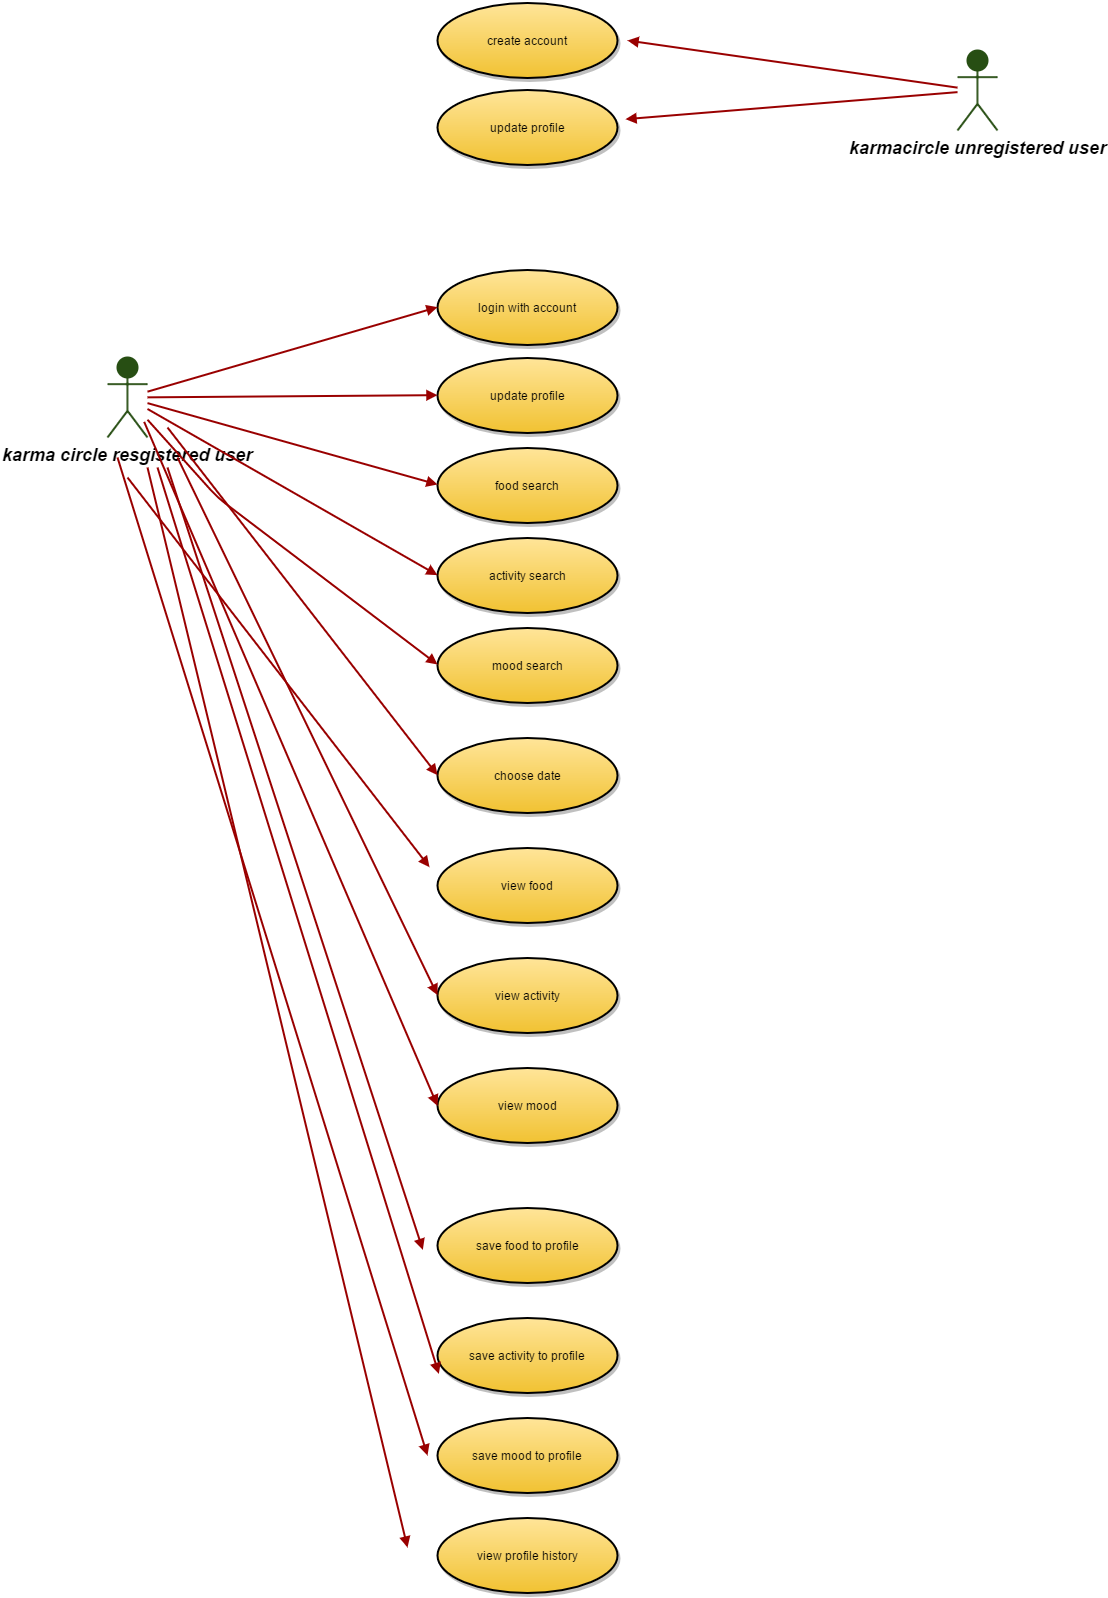

The diagram above was exported from draw.io. Its source (the exported page's mxGraphModel, read from the mxfile embedded in the PNG):
<mxGraphModel dx="2714" dy="815" grid="1" gridSize="10" guides="1" tooltips="1" connect="1" arrows="1" fold="1" page="1" pageScale="1.5" pageWidth="826" pageHeight="1169" background="#ffffff" math="0" shadow="0">
  <root>
    <mxCell id="0" style=";html=1;" />
    <mxCell id="1" style=";html=1;" parent="0" />
    <mxCell id="90" value="karmacircle unregistered user" style="shape=umlActor;verticalLabelPosition=bottom;verticalAlign=top;fillColor=#274E13;strokeColor=#274E13;fontStyle=3;fontSize=18;fontFamily=Helvetica;strokeWidth=2;html=1;" parent="1" vertex="1">
      <mxGeometry x="910" y="103" width="40" height="80" as="geometry" />
    </mxCell>
    <mxCell id="91" value="karma circle resgistered user" style="shape=umlActor;verticalLabelPosition=bottom;verticalAlign=top;fillColor=#274E13;strokeColor=#274E13;fontStyle=3;fontSize=18;fontFamily=Helvetica;strokeWidth=2;html=1;" parent="1" vertex="1">
      <mxGeometry x="60" y="410" width="40" height="80" as="geometry" />
    </mxCell>
    <mxCell id="119" value="create account" style="shape=mxgraph.flowchart.on-page_reference;fillColor=#FFE599;strokeColor=black;strokeWidth=2;shadow=1;gradientColor=#F1C232;html=1;" parent="1" vertex="1">
      <mxGeometry x="390" y="55" width="180" height="75" as="geometry" />
    </mxCell>
    <mxCell id="121" value="update profile" style="shape=mxgraph.flowchart.on-page_reference;fillColor=#FFE599;strokeColor=black;strokeWidth=2;shadow=1;gradientColor=#F1C232;html=1;" parent="1" vertex="1">
      <mxGeometry x="390" y="142.5" width="180" height="75" as="geometry" />
    </mxCell>
    <mxCell id="123" value="login with account" style="shape=mxgraph.flowchart.on-page_reference;fillColor=#FFE599;strokeColor=black;strokeWidth=2;shadow=1;gradientColor=#F1C232;html=1;" parent="1" vertex="1">
      <mxGeometry x="390" y="322.5" width="180" height="75" as="geometry" />
    </mxCell>
    <mxCell id="124" value="update profile" style="shape=mxgraph.flowchart.on-page_reference;fillColor=#FFE599;strokeColor=black;strokeWidth=2;shadow=1;gradientColor=#F1C232;html=1;" parent="1" vertex="1">
      <mxGeometry x="390" y="410" width="180" height="75" as="geometry" />
    </mxCell>
    <mxCell id="125" value="food search" style="shape=mxgraph.flowchart.on-page_reference;fillColor=#FFE599;strokeColor=black;strokeWidth=2;shadow=1;gradientColor=#F1C232;html=1;" parent="1" vertex="1">
      <mxGeometry x="390" y="500" width="180" height="75" as="geometry" />
    </mxCell>
    <mxCell id="126" value="activity search" style="shape=mxgraph.flowchart.on-page_reference;fillColor=#FFE599;strokeColor=black;strokeWidth=2;shadow=1;gradientColor=#F1C232;html=1;" parent="1" vertex="1">
      <mxGeometry x="390" y="590" width="180" height="75" as="geometry" />
    </mxCell>
    <mxCell id="127" value="mood search" style="shape=mxgraph.flowchart.on-page_reference;fillColor=#FFE599;strokeColor=black;strokeWidth=2;shadow=1;gradientColor=#F1C232;html=1;" parent="1" vertex="1">
      <mxGeometry x="390" y="680" width="180" height="75" as="geometry" />
    </mxCell>
    <mxCell id="128" value="save activity to profile" style="shape=mxgraph.flowchart.on-page_reference;fillColor=#FFE599;strokeColor=black;strokeWidth=2;shadow=1;gradientColor=#F1C232;html=1;" parent="1" vertex="1">
      <mxGeometry x="390" y="1370.5" width="180" height="75" as="geometry" />
    </mxCell>
    <mxCell id="130" value="save mood to profile" style="shape=mxgraph.flowchart.on-page_reference;fillColor=#FFE599;strokeColor=black;strokeWidth=2;shadow=1;gradientColor=#F1C232;html=1;" parent="1" vertex="1">
      <mxGeometry x="390" y="1470" width="180" height="75" as="geometry" />
    </mxCell>
    <mxCell id="132" value="view food" style="shape=mxgraph.flowchart.on-page_reference;fillColor=#FFE599;strokeColor=black;strokeWidth=2;shadow=1;gradientColor=#F1C232;html=1;" parent="1" vertex="1">
      <mxGeometry x="390" y="900.5" width="180" height="75" as="geometry" />
    </mxCell>
    <mxCell id="133" value="view activity" style="shape=mxgraph.flowchart.on-page_reference;fillColor=#FFE599;strokeColor=black;strokeWidth=2;shadow=1;gradientColor=#F1C232;html=1;" parent="1" vertex="1">
      <mxGeometry x="390" y="1010.5" width="180" height="75" as="geometry" />
    </mxCell>
    <mxCell id="134" value="view mood" style="shape=mxgraph.flowchart.on-page_reference;fillColor=#FFE599;strokeColor=black;strokeWidth=2;shadow=1;gradientColor=#F1C232;html=1;" parent="1" vertex="1">
      <mxGeometry x="390" y="1120.5" width="180" height="75" as="geometry" />
    </mxCell>
    <mxCell id="135" value="save food to profile" style="shape=mxgraph.flowchart.on-page_reference;fillColor=#FFE599;strokeColor=black;strokeWidth=2;shadow=1;gradientColor=#F1C232;html=1;" parent="1" vertex="1">
      <mxGeometry x="390" y="1260.5" width="180" height="75" as="geometry" />
    </mxCell>
    <mxCell id="139" value="" style="edgeStyle=none;strokeWidth=2;endArrow=block;endFill=1;strokeColor=#990000;html=1;" parent="1" source="90" edge="1">
      <mxGeometry width="100" height="100" as="geometry">
        <mxPoint y="100" as="sourcePoint" />
        <mxPoint x="580" y="93" as="targetPoint" />
      </mxGeometry>
    </mxCell>
    <mxCell id="140" value="" style="edgeStyle=none;entryX=1.043;entryY=0.389;entryPerimeter=0;strokeWidth=2;endArrow=block;endFill=1;strokeColor=#990000;html=1;" parent="1" source="90" target="121" edge="1">
      <mxGeometry width="100" height="100" as="geometry">
        <mxPoint y="100" as="sourcePoint" />
        <mxPoint x="100" as="targetPoint" />
      </mxGeometry>
    </mxCell>
    <mxCell id="142" value="" style="edgeStyle=none;entryX=0;entryY=0.5;entryPerimeter=0;strokeWidth=2;endArrow=block;endFill=1;strokeColor=#990000;html=1;" parent="1" source="91" target="123" edge="1">
      <mxGeometry width="100" height="100" as="geometry">
        <mxPoint y="100" as="sourcePoint" />
        <mxPoint x="100" as="targetPoint" />
      </mxGeometry>
    </mxCell>
    <mxCell id="143" value="" style="edgeStyle=none;entryX=0;entryY=0.5;entryPerimeter=0;strokeWidth=2;endArrow=block;endFill=1;strokeColor=#990000;html=1;" parent="1" source="91" target="124" edge="1">
      <mxGeometry width="100" height="100" as="geometry">
        <mxPoint y="100" as="sourcePoint" />
        <mxPoint x="100" as="targetPoint" />
      </mxGeometry>
    </mxCell>
    <mxCell id="144" value="" style="edgeStyle=none;entryX=0;entryY=0.5;entryPerimeter=0;strokeWidth=2;endArrow=block;endFill=1;strokeColor=#990000;html=1;" parent="1" source="91" target="125" edge="1">
      <mxGeometry width="100" height="100" as="geometry">
        <mxPoint y="100" as="sourcePoint" />
        <mxPoint x="100" as="targetPoint" />
      </mxGeometry>
    </mxCell>
    <mxCell id="145" value="" style="edgeStyle=none;entryX=0;entryY=0.5;entryPerimeter=0;strokeWidth=2;endArrow=block;endFill=1;strokeColor=#990000;html=1;" parent="1" source="91" target="126" edge="1">
      <mxGeometry width="100" height="100" as="geometry">
        <mxPoint y="100" as="sourcePoint" />
        <mxPoint x="100" as="targetPoint" />
      </mxGeometry>
    </mxCell>
    <mxCell id="146" value="" style="edgeStyle=none;entryX=0;entryY=0.5;entryPerimeter=0;strokeWidth=2;endArrow=block;endFill=1;strokeColor=#990000;html=1;" parent="1" source="91" target="127" edge="1">
      <mxGeometry width="100" height="100" as="geometry">
        <mxPoint y="100" as="sourcePoint" />
        <mxPoint x="100" as="targetPoint" />
        <Array as="points">
          <mxPoint x="170" y="550" />
        </Array>
      </mxGeometry>
    </mxCell>
    <mxCell id="152" value="" style="edgeStyle=none;strokeWidth=2;endArrow=block;endFill=1;strokeColor=#990000;html=1;" parent="1" edge="1">
      <mxGeometry width="100" height="100" as="geometry">
        <mxPoint x="70" y="510" as="sourcePoint" />
        <mxPoint x="380" y="1508" as="targetPoint" />
      </mxGeometry>
    </mxCell>
    <mxCell id="153" value="" style="edgeStyle=none;entryX=-0.042;entryY=0.253;entryPerimeter=0;strokeWidth=2;endArrow=block;endFill=1;strokeColor=#990000;html=1;" parent="1" target="132" edge="1">
      <mxGeometry width="100" height="100" as="geometry">
        <mxPoint x="80" y="530" as="sourcePoint" />
        <mxPoint x="100" as="targetPoint" />
      </mxGeometry>
    </mxCell>
    <mxCell id="154" value="" style="edgeStyle=none;entryX=0;entryY=0.5;entryPerimeter=0;strokeWidth=2;endArrow=block;endFill=1;strokeColor=#990000;html=1;" parent="1" target="133" edge="1">
      <mxGeometry width="100" height="100" as="geometry">
        <mxPoint x="130" y="510" as="sourcePoint" />
        <mxPoint x="100" as="targetPoint" />
      </mxGeometry>
    </mxCell>
    <mxCell id="155" value="" style="edgeStyle=none;entryX=0;entryY=0.5;entryPerimeter=0;strokeWidth=2;endArrow=block;endFill=1;strokeColor=#990000;html=1;exitX=0.9;exitY=0.804;exitPerimeter=0;" parent="1" source="91" target="134" edge="1">
      <mxGeometry width="100" height="100" as="geometry">
        <mxPoint x="220" y="570" as="sourcePoint" />
        <mxPoint x="100" as="targetPoint" />
      </mxGeometry>
    </mxCell>
    <mxCell id="156" value="" style="edgeStyle=none;entryX=-0.083;entryY=0.553;entryPerimeter=0;strokeWidth=2;endArrow=block;endFill=1;strokeColor=#990000;html=1;" parent="1" target="135" edge="1">
      <mxGeometry width="100" height="100" as="geometry">
        <mxPoint x="120" y="520" as="sourcePoint" />
        <mxPoint x="100" as="targetPoint" />
      </mxGeometry>
    </mxCell>
    <mxCell id="161" value="choose date" style="shape=mxgraph.flowchart.on-page_reference;fillColor=#FFE599;strokeColor=black;strokeWidth=2;shadow=1;gradientColor=#F1C232;html=1;" vertex="1" parent="1">
      <mxGeometry x="390" y="790" width="180" height="75" as="geometry" />
    </mxCell>
    <mxCell id="162" value="" style="edgeStyle=none;entryX=0;entryY=0.5;entryPerimeter=0;strokeWidth=2;endArrow=block;endFill=1;strokeColor=#990000;html=1;" edge="1" parent="1" target="161">
      <mxGeometry x="-20" y="38" width="100" height="100" as="geometry">
        <mxPoint x="120" y="480" as="sourcePoint" />
        <mxPoint x="370" y="756" as="targetPoint" />
      </mxGeometry>
    </mxCell>
    <mxCell id="129" value="view profile history" style="shape=mxgraph.flowchart.on-page_reference;fillColor=#FFE599;strokeColor=black;strokeWidth=2;shadow=1;gradientColor=#F1C232;html=1;" parent="1" vertex="1">
      <mxGeometry x="390" y="1570" width="180" height="75" as="geometry" />
    </mxCell>
    <mxCell id="163" value="" style="edgeStyle=none;strokeWidth=2;endArrow=block;endFill=1;strokeColor=#990000;html=1;" edge="1" parent="1">
      <mxGeometry width="100" height="100" as="geometry">
        <mxPoint x="100" y="520" as="sourcePoint" />
        <mxPoint x="360" y="1600" as="targetPoint" />
      </mxGeometry>
    </mxCell>
    <mxCell id="164" value="" style="edgeStyle=none;strokeWidth=2;endArrow=block;endFill=1;strokeColor=#990000;html=1;entryX=0.004;entryY=0.744;entryPerimeter=0;" edge="1" parent="1" target="128">
      <mxGeometry x="10" y="10" width="100" height="100" as="geometry">
        <mxPoint x="110" y="520" as="sourcePoint" />
        <mxPoint x="390" y="1518" as="targetPoint" />
      </mxGeometry>
    </mxCell>
  </root>
</mxGraphModel>